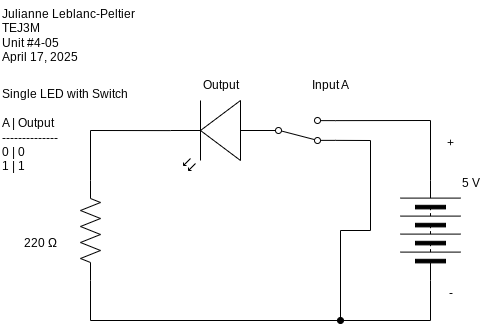

The diagram above was exported from draw.io. Its source (the exported page's mxGraphModel, read from the mxfile embedded in the PNG):
<mxGraphModel dx="666" dy="391" grid="1" gridSize="10" guides="1" tooltips="1" connect="1" arrows="1" fold="1" page="1" pageScale="1" pageWidth="827" pageHeight="1169" math="0" shadow="0">
  <root>
    <mxCell id="0" />
    <mxCell id="1" parent="0" />
    <mxCell id="15" style="edgeStyle=none;html=1;rounded=0;curved=0;endArrow=none;endFill=0;startArrow=oval;startFill=1;entryX=1;entryY=0.88;entryDx=0;entryDy=0;" edge="1" parent="1" target="19">
      <mxGeometry relative="1" as="geometry">
        <mxPoint x="650" y="370" as="targetPoint" />
        <mxPoint x="650" y="540" as="sourcePoint" />
        <Array as="points">
          <mxPoint x="650" y="450" />
          <mxPoint x="680" y="450" />
          <mxPoint x="680" y="360" />
        </Array>
      </mxGeometry>
    </mxCell>
    <mxCell id="17" style="edgeStyle=none;html=1;exitX=1;exitY=0.5;exitDx=0;exitDy=0;rounded=0;curved=0;endArrow=none;endFill=0;entryX=1;entryY=0.12;entryDx=0;entryDy=0;" edge="1" parent="1" source="2" target="19">
      <mxGeometry relative="1" as="geometry">
        <mxPoint x="650" y="340" as="targetPoint" />
        <Array as="points">
          <mxPoint x="740" y="340" />
        </Array>
      </mxGeometry>
    </mxCell>
    <mxCell id="2" value="" style="pointerEvents=1;verticalLabelPosition=bottom;shadow=0;dashed=0;align=center;html=1;verticalAlign=top;shape=mxgraph.electrical.miscellaneous.batteryStack;rotation=-90;" vertex="1" parent="1">
      <mxGeometry x="690" y="420" width="100" height="60" as="geometry" />
    </mxCell>
    <mxCell id="4" value="" style="pointerEvents=1;verticalLabelPosition=bottom;shadow=0;dashed=0;align=center;html=1;verticalAlign=top;shape=mxgraph.electrical.resistors.resistor_2;rotation=90;" vertex="1" parent="1">
      <mxGeometry x="350" y="440" width="100" height="20" as="geometry" />
    </mxCell>
    <mxCell id="5" value="" style="verticalLabelPosition=bottom;shadow=0;dashed=0;align=center;html=1;verticalAlign=top;shape=mxgraph.electrical.opto_electronics.led_2;pointerEvents=1;rotation=-180;" vertex="1" parent="1">
      <mxGeometry x="480" y="320" width="100" height="70" as="geometry" />
    </mxCell>
    <mxCell id="7" style="edgeStyle=none;html=1;exitX=1;exitY=0.57;exitDx=0;exitDy=0;exitPerimeter=0;entryX=0;entryY=0.5;entryDx=0;entryDy=0;entryPerimeter=0;rounded=0;curved=0;endArrow=none;endFill=0;" edge="1" parent="1" source="5" target="4">
      <mxGeometry relative="1" as="geometry">
        <Array as="points">
          <mxPoint x="400" y="350" />
        </Array>
      </mxGeometry>
    </mxCell>
    <mxCell id="8" value="Output" style="text;html=1;align=center;verticalAlign=middle;resizable=0;points=[];autosize=1;strokeColor=none;fillColor=none;" vertex="1" parent="1">
      <mxGeometry x="500" y="290" width="60" height="30" as="geometry" />
    </mxCell>
    <mxCell id="9" value="5 V" style="text;html=1;align=center;verticalAlign=middle;resizable=0;points=[];autosize=1;strokeColor=none;fillColor=none;" vertex="1" parent="1">
      <mxGeometry x="760" y="388" width="40" height="30" as="geometry" />
    </mxCell>
    <mxCell id="10" value="+" style="text;html=1;align=center;verticalAlign=middle;resizable=0;points=[];autosize=1;strokeColor=none;fillColor=none;" vertex="1" parent="1">
      <mxGeometry x="745" y="348" width="30" height="30" as="geometry" />
    </mxCell>
    <mxCell id="11" value="-" style="text;html=1;align=center;verticalAlign=middle;resizable=0;points=[];autosize=1;strokeColor=none;fillColor=none;" vertex="1" parent="1">
      <mxGeometry x="745" y="498" width="30" height="30" as="geometry" />
    </mxCell>
    <mxCell id="12" value="220&amp;nbsp;Ω" style="text;html=1;align=center;verticalAlign=middle;resizable=0;points=[];autosize=1;strokeColor=none;fillColor=none;" vertex="1" parent="1">
      <mxGeometry x="320" y="448" width="60" height="30" as="geometry" />
    </mxCell>
    <mxCell id="13" value="Julianne Leblanc-Peltier&lt;div&gt;TEJ3M&lt;/div&gt;&lt;div&gt;Unit #4-05&lt;/div&gt;&lt;div&gt;April 17, 2025&lt;/div&gt;" style="text;html=1;align=left;verticalAlign=middle;resizable=0;points=[];autosize=1;strokeColor=none;fillColor=none;" vertex="1" parent="1">
      <mxGeometry x="310" y="220" width="150" height="70" as="geometry" />
    </mxCell>
    <mxCell id="14" value="Input A" style="text;html=1;align=center;verticalAlign=middle;resizable=0;points=[];autosize=1;strokeColor=none;fillColor=none;" vertex="1" parent="1">
      <mxGeometry x="610" y="290" width="60" height="30" as="geometry" />
    </mxCell>
    <mxCell id="18" style="edgeStyle=none;html=1;exitX=0;exitY=0.5;exitDx=0;exitDy=0;entryX=1;entryY=0.5;entryDx=0;entryDy=0;entryPerimeter=0;endArrow=none;endFill=0;rounded=0;curved=0;" edge="1" parent="1" source="2" target="4">
      <mxGeometry relative="1" as="geometry">
        <Array as="points">
          <mxPoint x="740" y="540" />
          <mxPoint x="400" y="540" />
        </Array>
      </mxGeometry>
    </mxCell>
    <mxCell id="19" value="" style="html=1;shape=mxgraph.electrical.electro-mechanical.twoWaySwitch;aspect=fixed;elSwitchState=2;flipV=1;" vertex="1" parent="1">
      <mxGeometry x="570" y="337" width="75" height="26" as="geometry" />
    </mxCell>
    <mxCell id="21" value="Single LED with Switch&lt;div&gt;&lt;br&gt;&lt;/div&gt;&lt;div&gt;A | Output&lt;/div&gt;&lt;div&gt;--------------&lt;/div&gt;&lt;div&gt;0 | 0&lt;/div&gt;&lt;div&gt;1 | 1&lt;/div&gt;" style="text;html=1;align=left;verticalAlign=middle;resizable=0;points=[];autosize=1;strokeColor=none;fillColor=none;" vertex="1" parent="1">
      <mxGeometry x="310" y="300" width="150" height="100" as="geometry" />
    </mxCell>
  </root>
</mxGraphModel>